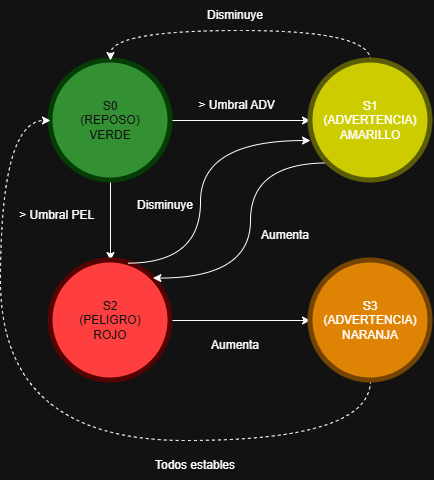

The diagram above was exported from draw.io. Its source (the exported page's mxGraphModel, read from the mxfile embedded in the PNG):
<mxGraphModel dx="1138" dy="722" grid="1" gridSize="10" guides="1" tooltips="1" connect="1" arrows="1" fold="1" page="1" pageScale="1" pageWidth="827" pageHeight="1169" math="0" shadow="0">
  <root>
    <mxCell id="0" />
    <mxCell id="1" parent="0" />
    <mxCell id="LzD1TB69EQojpL4V9MGl-6" edge="1" parent="1" source="LzD1TB69EQojpL4V9MGl-1" style="edgeStyle=orthogonalEdgeStyle;rounded=0;orthogonalLoop=1;jettySize=auto;html=1;" target="LzD1TB69EQojpL4V9MGl-5" value="">
      <mxGeometry relative="1" as="geometry" />
    </mxCell>
    <mxCell id="LzD1TB69EQojpL4V9MGl-8" edge="1" parent="1" source="LzD1TB69EQojpL4V9MGl-1" style="edgeStyle=orthogonalEdgeStyle;rounded=0;orthogonalLoop=1;jettySize=auto;html=1;" target="LzD1TB69EQojpL4V9MGl-7" value="">
      <mxGeometry relative="1" as="geometry" />
    </mxCell>
    <mxCell id="LzD1TB69EQojpL4V9MGl-1" parent="1" style="ellipse;whiteSpace=wrap;html=1;aspect=fixed;fillColor=light-dark(#008A00,#339133);fontColor=#ffffff;strokeColor=light-dark(#005700, #043e04);strokeWidth=5;" value="S0&lt;div&gt;(REPOSO)&lt;div&gt;VERDE&lt;/div&gt;&lt;/div&gt;" vertex="1">
      <mxGeometry height="120" width="120" x="240" y="240" as="geometry" />
    </mxCell>
    <mxCell id="LzD1TB69EQojpL4V9MGl-13" edge="1" parent="1" source="LzD1TB69EQojpL4V9MGl-5" style="edgeStyle=orthogonalEdgeStyle;rounded=0;orthogonalLoop=1;jettySize=auto;html=1;" target="LzD1TB69EQojpL4V9MGl-12" value="">
      <mxGeometry relative="1" as="geometry" />
    </mxCell>
    <mxCell id="LzD1TB69EQojpL4V9MGl-5" parent="1" style="ellipse;whiteSpace=wrap;html=1;fillColor=light-dark(#A20025,#FF3F3F);fontColor=#ffffff;strokeColor=light-dark(#6F0000, #550202);strokeWidth=5;" value="S2&lt;div&gt;(PELIGRO)&lt;/div&gt;&lt;div&gt;ROJO&lt;/div&gt;" vertex="1">
      <mxGeometry height="120" width="120" x="240" y="440" as="geometry" />
    </mxCell>
    <mxCell id="LzD1TB69EQojpL4V9MGl-9" edge="1" parent="1" source="LzD1TB69EQojpL4V9MGl-7" style="edgeStyle=orthogonalEdgeStyle;rounded=0;orthogonalLoop=1;jettySize=auto;html=1;exitX=0;exitY=1;exitDx=0;exitDy=0;entryX=1;entryY=0;entryDx=0;entryDy=0;curved=1;" target="LzD1TB69EQojpL4V9MGl-5">
      <mxGeometry relative="1" as="geometry">
        <Array as="points">
          <mxPoint x="440" y="342" />
          <mxPoint x="440" y="458" />
        </Array>
      </mxGeometry>
    </mxCell>
    <mxCell id="LzD1TB69EQojpL4V9MGl-16" edge="1" parent="1" source="LzD1TB69EQojpL4V9MGl-7" style="edgeStyle=orthogonalEdgeStyle;rounded=0;orthogonalLoop=1;jettySize=auto;html=1;exitX=0.5;exitY=0;exitDx=0;exitDy=0;entryX=0.5;entryY=0;entryDx=0;entryDy=0;curved=1;dashed=1;" target="LzD1TB69EQojpL4V9MGl-1">
      <mxGeometry relative="1" as="geometry">
        <Array as="points">
          <mxPoint x="560" y="210" />
          <mxPoint x="300" y="210" />
        </Array>
      </mxGeometry>
    </mxCell>
    <mxCell id="LzD1TB69EQojpL4V9MGl-7" parent="1" style="ellipse;whiteSpace=wrap;html=1;aspect=fixed;fillColor=light-dark(#FFFFFF,#CCCC00);strokeColor=light-dark(#000000,#5B5C06);strokeWidth=5;" value="S1&lt;div&gt;(ADVERTENCIA&lt;span style=&quot;background-color: transparent; color: light-dark(rgb(0, 0, 0), rgb(255, 255, 255));&quot;&gt;)&lt;/span&gt;&lt;/div&gt;&lt;div&gt;AMARILLO&lt;/div&gt;" vertex="1">
      <mxGeometry height="120" width="120" x="500" y="240" as="geometry" />
    </mxCell>
    <mxCell id="LzD1TB69EQojpL4V9MGl-11" edge="1" parent="1" source="LzD1TB69EQojpL4V9MGl-5" style="edgeStyle=orthogonalEdgeStyle;rounded=0;orthogonalLoop=1;jettySize=auto;html=1;exitX=0.645;exitY=0.022;exitDx=0;exitDy=0;entryX=0;entryY=0.667;entryDx=0;entryDy=0;entryPerimeter=0;exitPerimeter=0;curved=1;" target="LzD1TB69EQojpL4V9MGl-7">
      <mxGeometry relative="1" as="geometry">
        <Array as="points">
          <mxPoint x="390" y="443" />
          <mxPoint x="390" y="320" />
        </Array>
      </mxGeometry>
    </mxCell>
    <mxCell id="LzD1TB69EQojpL4V9MGl-15" edge="1" parent="1" source="LzD1TB69EQojpL4V9MGl-12" style="edgeStyle=orthogonalEdgeStyle;rounded=0;orthogonalLoop=1;jettySize=auto;html=1;exitX=0.5;exitY=1;exitDx=0;exitDy=0;entryX=0;entryY=0.5;entryDx=0;entryDy=0;curved=1;dashed=1;" target="LzD1TB69EQojpL4V9MGl-1">
      <mxGeometry relative="1" as="geometry">
        <Array as="points">
          <mxPoint x="560" y="620" />
          <mxPoint x="190" y="620" />
          <mxPoint x="190" y="300" />
        </Array>
      </mxGeometry>
    </mxCell>
    <mxCell id="LzD1TB69EQojpL4V9MGl-12" parent="1" style="ellipse;whiteSpace=wrap;html=1;fillColor=light-dark(#000000,#DE8304);strokeWidth=5;strokeColor=light-dark(#000000,#734403);" value="S3&lt;div&gt;(ADVERTENCIA)&lt;/div&gt;&lt;div&gt;NARANJA&lt;/div&gt;" vertex="1">
      <mxGeometry height="120" width="120" x="500" y="440" as="geometry" />
    </mxCell>
    <mxCell id="LzD1TB69EQojpL4V9MGl-17" parent="1" style="text;html=1;whiteSpace=wrap;strokeColor=none;fillColor=none;align=center;verticalAlign=middle;rounded=0;" value="&amp;nbsp;&amp;gt; Umbral PEL" vertex="1">
      <mxGeometry height="30" width="90" x="200" y="380" as="geometry" />
    </mxCell>
    <mxCell id="LzD1TB69EQojpL4V9MGl-19" parent="1" style="text;html=1;whiteSpace=wrap;strokeColor=none;fillColor=none;align=center;verticalAlign=middle;rounded=0;" value="&amp;nbsp;&amp;gt; Umbral ADV" vertex="1">
      <mxGeometry height="30" width="90" x="380" y="270" as="geometry" />
    </mxCell>
    <mxCell id="LzD1TB69EQojpL4V9MGl-20" parent="1" style="text;html=1;whiteSpace=wrap;strokeColor=none;fillColor=none;align=center;verticalAlign=middle;rounded=0;" value="Aumenta" vertex="1">
      <mxGeometry height="30" width="90" x="430" y="400" as="geometry" />
    </mxCell>
    <mxCell id="LzD1TB69EQojpL4V9MGl-21" parent="1" style="text;html=1;whiteSpace=wrap;strokeColor=none;fillColor=none;align=center;verticalAlign=middle;rounded=0;" value="Disminuye" vertex="1">
      <mxGeometry height="30" width="90" x="310" y="370" as="geometry" />
    </mxCell>
    <mxCell id="LzD1TB69EQojpL4V9MGl-22" parent="1" style="text;html=1;whiteSpace=wrap;strokeColor=none;fillColor=none;align=center;verticalAlign=middle;rounded=0;" value="Aumenta" vertex="1">
      <mxGeometry height="30" width="90" x="380" y="510" as="geometry" />
    </mxCell>
    <mxCell id="LzD1TB69EQojpL4V9MGl-23" parent="1" style="text;html=1;whiteSpace=wrap;strokeColor=none;fillColor=none;align=center;verticalAlign=middle;rounded=0;" value="Disminuye" vertex="1">
      <mxGeometry height="30" width="90" x="380" y="180" as="geometry" />
    </mxCell>
    <mxCell id="LzD1TB69EQojpL4V9MGl-24" parent="1" style="text;html=1;whiteSpace=wrap;strokeColor=none;fillColor=none;align=center;verticalAlign=middle;rounded=0;" value="Todos estables" vertex="1">
      <mxGeometry height="30" width="90" x="340" y="630" as="geometry" />
    </mxCell>
  </root>
</mxGraphModel>